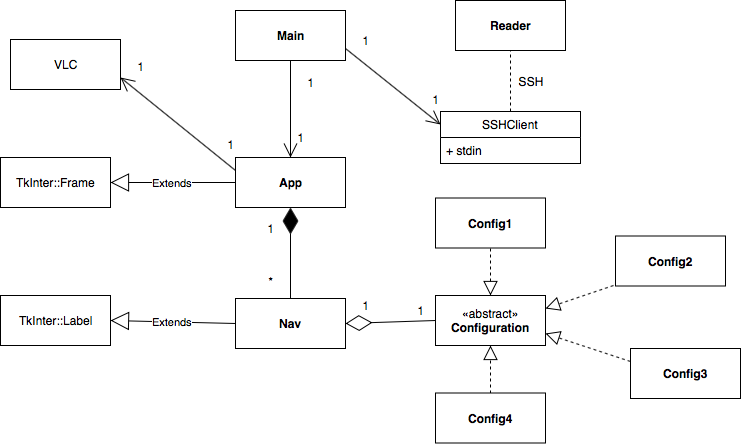

The diagram above was exported from draw.io. Its source (the exported page's mxGraphModel, read from the mxfile embedded in the PNG):
<mxGraphModel dx="958" dy="488" grid="1" gridSize="10" guides="1" tooltips="1" connect="1" arrows="1" fold="1" page="1" pageScale="1" pageWidth="1100" pageHeight="850" math="0" shadow="0">
  <root>
    <mxCell id="0" />
    <mxCell id="1" parent="0" />
    <mxCell id="2" value="TkInter::Label" style="html=1;" vertex="1" parent="1">
      <mxGeometry x="30" y="378" width="110" height="50" as="geometry" />
    </mxCell>
    <mxCell id="3" value="TkInter::Frame" style="html=1;" vertex="1" parent="1">
      <mxGeometry x="30" y="240" width="110" height="50" as="geometry" />
    </mxCell>
    <mxCell id="4" value="«abstract»&lt;br&gt;&lt;b&gt;Configuration&lt;/b&gt;" style="html=1;" vertex="1" parent="1">
      <mxGeometry x="465" y="378" width="110" height="50" as="geometry" />
    </mxCell>
    <mxCell id="5" value="" style="endArrow=block;dashed=1;endFill=0;endSize=12;html=1;entryX=0.5;entryY=0;entryDx=0;entryDy=0;exitX=0.5;exitY=1;exitDx=0;exitDy=0;" edge="1" source="28" target="4" parent="1">
      <mxGeometry width="160" relative="1" as="geometry">
        <mxPoint x="561" y="328" as="sourcePoint" />
        <mxPoint x="410" y="466" as="targetPoint" />
      </mxGeometry>
    </mxCell>
    <mxCell id="6" value="Extends" style="endArrow=block;endSize=16;endFill=0;html=1;exitX=0;exitY=0.5;exitDx=0;exitDy=0;entryX=1;entryY=0.5;entryDx=0;entryDy=0;" edge="1" source="33" target="2" parent="1">
      <mxGeometry width="160" relative="1" as="geometry">
        <mxPoint x="240" y="404" as="sourcePoint" />
        <mxPoint x="230" y="430" as="targetPoint" />
      </mxGeometry>
    </mxCell>
    <mxCell id="7" value="Extends" style="endArrow=block;endSize=16;endFill=0;html=1;entryX=1;entryY=0.5;entryDx=0;entryDy=0;exitX=0;exitY=0.5;exitDx=0;exitDy=0;" edge="1" source="29" target="3" parent="1">
      <mxGeometry width="160" relative="1" as="geometry">
        <mxPoint x="240" y="258" as="sourcePoint" />
        <mxPoint x="250" y="140" as="targetPoint" />
      </mxGeometry>
    </mxCell>
    <mxCell id="8" value="" style="endArrow=block;dashed=1;endFill=0;endSize=12;html=1;exitX=0.5;exitY=0;exitDx=0;exitDy=0;entryX=0.5;entryY=1;entryDx=0;entryDy=0;" edge="1" source="32" target="4" parent="1">
      <mxGeometry width="160" relative="1" as="geometry">
        <mxPoint x="558" y="467" as="sourcePoint" />
        <mxPoint x="240" y="490" as="targetPoint" />
      </mxGeometry>
    </mxCell>
    <mxCell id="9" value="" style="endArrow=block;dashed=1;endFill=0;endSize=12;html=1;entryX=1;entryY=0.75;entryDx=0;entryDy=0;exitX=0;exitY=0.25;exitDx=0;exitDy=0;" edge="1" source="31" target="4" parent="1">
      <mxGeometry width="160" relative="1" as="geometry">
        <mxPoint x="650" y="416" as="sourcePoint" />
        <mxPoint x="390" y="510" as="targetPoint" />
      </mxGeometry>
    </mxCell>
    <mxCell id="10" value="" style="endArrow=block;dashed=1;endFill=0;endSize=12;html=1;exitX=-0.018;exitY=0.99;exitDx=0;exitDy=0;exitPerimeter=0;entryX=1;entryY=0.25;entryDx=0;entryDy=0;" edge="1" source="30" target="4" parent="1">
      <mxGeometry width="160" relative="1" as="geometry">
        <mxPoint x="690" y="351" as="sourcePoint" />
        <mxPoint x="380" y="509" as="targetPoint" />
      </mxGeometry>
    </mxCell>
    <mxCell id="11" value="" style="endArrow=diamondThin;endFill=1;endSize=24;html=1;exitX=0.5;exitY=0;exitDx=0;exitDy=0;entryX=0.5;entryY=1;entryDx=0;entryDy=0;" edge="1" source="33" target="29" parent="1">
      <mxGeometry width="160" relative="1" as="geometry">
        <mxPoint x="320" y="365" as="sourcePoint" />
        <mxPoint x="320" y="308" as="targetPoint" />
      </mxGeometry>
    </mxCell>
    <mxCell id="12" value="" style="endArrow=diamondThin;endFill=0;endSize=24;html=1;exitX=0;exitY=0.5;exitDx=0;exitDy=0;entryX=1;entryY=0.5;entryDx=0;entryDy=0;" edge="1" source="4" target="33" parent="1">
      <mxGeometry width="160" relative="1" as="geometry">
        <mxPoint x="60" y="460" as="sourcePoint" />
        <mxPoint x="400" y="404" as="targetPoint" />
      </mxGeometry>
    </mxCell>
    <mxCell id="13" value="" style="endArrow=open;endFill=1;endSize=12;html=1;exitX=0.5;exitY=1;exitDx=0;exitDy=0;entryX=0.5;entryY=0;entryDx=0;entryDy=0;" edge="1" source="26" target="29" parent="1">
      <mxGeometry width="160" relative="1" as="geometry">
        <mxPoint x="320" y="219" as="sourcePoint" />
        <mxPoint x="323" y="168" as="targetPoint" />
      </mxGeometry>
    </mxCell>
    <mxCell id="14" value="" style="endArrow=none;dashed=1;html=1;exitX=0.5;exitY=0;exitDx=0;exitDy=0;entryX=0.5;entryY=1;entryDx=0;entryDy=0;" edge="1" source="34" target="27" parent="1">
      <mxGeometry width="50" height="50" relative="1" as="geometry">
        <mxPoint x="400" y="118" as="sourcePoint" />
        <mxPoint x="480" y="118" as="targetPoint" />
      </mxGeometry>
    </mxCell>
    <mxCell id="15" value="SSH" style="text;html=1;strokeColor=none;fillColor=none;align=center;verticalAlign=middle;whiteSpace=wrap;rounded=0;" vertex="1" parent="1">
      <mxGeometry x="540" y="153.5" width="40" height="20" as="geometry" />
    </mxCell>
    <mxCell id="16" value="VLC" style="html=1;" vertex="1" parent="1">
      <mxGeometry x="40" y="122" width="110" height="50" as="geometry" />
    </mxCell>
    <mxCell id="17" value="" style="endArrow=open;endFill=1;endSize=12;html=1;entryX=1;entryY=0.75;entryDx=0;entryDy=0;exitX=0;exitY=0.25;exitDx=0;exitDy=0;" edge="1" source="29" target="16" parent="1">
      <mxGeometry width="160" relative="1" as="geometry">
        <mxPoint x="220" y="160" as="sourcePoint" />
        <mxPoint x="240" y="241" as="targetPoint" />
      </mxGeometry>
    </mxCell>
    <mxCell id="18" value="*" style="text;html=1;strokeColor=none;fillColor=none;align=center;verticalAlign=middle;whiteSpace=wrap;rounded=0;" vertex="1" parent="1">
      <mxGeometry x="280" y="353.5" width="40" height="20" as="geometry" />
    </mxCell>
    <mxCell id="19" value="1" style="text;html=1;strokeColor=none;fillColor=none;align=center;verticalAlign=middle;whiteSpace=wrap;rounded=0;" vertex="1" parent="1">
      <mxGeometry x="430" y="383" width="40" height="20" as="geometry" />
    </mxCell>
    <mxCell id="20" value="1" style="text;html=1;strokeColor=none;fillColor=none;align=center;verticalAlign=middle;whiteSpace=wrap;rounded=0;" vertex="1" parent="1">
      <mxGeometry x="375" y="378" width="40" height="20" as="geometry" />
    </mxCell>
    <mxCell id="21" value="1" style="text;html=1;strokeColor=none;fillColor=none;align=center;verticalAlign=middle;whiteSpace=wrap;rounded=0;" vertex="1" parent="1">
      <mxGeometry x="240" y="217" width="40" height="20" as="geometry" />
    </mxCell>
    <mxCell id="22" value="1" style="text;html=1;strokeColor=none;fillColor=none;align=center;verticalAlign=middle;whiteSpace=wrap;rounded=0;" vertex="1" parent="1">
      <mxGeometry x="280" y="300.5" width="40" height="20" as="geometry" />
    </mxCell>
    <mxCell id="23" value="1" style="text;html=1;strokeColor=none;fillColor=none;align=center;verticalAlign=middle;whiteSpace=wrap;rounded=0;" vertex="1" parent="1">
      <mxGeometry x="310" y="210" width="40" height="20" as="geometry" />
    </mxCell>
    <mxCell id="24" value="1" style="text;html=1;strokeColor=none;fillColor=none;align=center;verticalAlign=middle;whiteSpace=wrap;rounded=0;" vertex="1" parent="1">
      <mxGeometry x="320" y="155" width="40" height="20" as="geometry" />
    </mxCell>
    <mxCell id="25" value="1" style="text;html=1;strokeColor=none;fillColor=none;align=center;verticalAlign=middle;whiteSpace=wrap;rounded=0;" vertex="1" parent="1">
      <mxGeometry x="150" y="139" width="40" height="20" as="geometry" />
    </mxCell>
    <mxCell id="26" value="&lt;b&gt;Main&lt;/b&gt;" style="html=1;" vertex="1" parent="1">
      <mxGeometry x="265" y="93" width="110" height="50" as="geometry" />
    </mxCell>
    <mxCell id="27" value="Reader" style="html=1;fontStyle=1" vertex="1" parent="1">
      <mxGeometry x="485" y="83" width="110" height="50" as="geometry" />
    </mxCell>
    <mxCell id="28" value="Config1" style="html=1;fontStyle=1" vertex="1" parent="1">
      <mxGeometry x="465" y="280.5" width="110" height="50" as="geometry" />
    </mxCell>
    <mxCell id="29" value="&lt;b&gt;App&lt;/b&gt;" style="html=1;" vertex="1" parent="1">
      <mxGeometry x="265" y="240" width="110" height="50" as="geometry" />
    </mxCell>
    <mxCell id="30" value="Config2" style="html=1;fontStyle=1" vertex="1" parent="1">
      <mxGeometry x="645" y="318.5" width="110" height="50" as="geometry" />
    </mxCell>
    <mxCell id="31" value="Config3&lt;br&gt;" style="html=1;fontStyle=1" vertex="1" parent="1">
      <mxGeometry x="660" y="431" width="110" height="50" as="geometry" />
    </mxCell>
    <mxCell id="32" value="Config4" style="html=1;fontStyle=1" vertex="1" parent="1">
      <mxGeometry x="465" y="475.5" width="110" height="50" as="geometry" />
    </mxCell>
    <mxCell id="33" value="&lt;b&gt;Nav&lt;/b&gt;" style="html=1;" vertex="1" parent="1">
      <mxGeometry x="265" y="381" width="110" height="50" as="geometry" />
    </mxCell>
    <mxCell id="34" value="SSHClient" style="swimlane;fontStyle=0;childLayout=stackLayout;horizontal=1;startSize=26;fillColor=none;horizontalStack=0;resizeParent=1;resizeParentMax=0;resizeLast=0;collapsible=1;marginBottom=0;" vertex="1" parent="1">
      <mxGeometry x="470" y="194" width="140" height="52" as="geometry" />
    </mxCell>
    <mxCell id="35" value="+ stdin" style="text;strokeColor=none;fillColor=none;align=left;verticalAlign=top;spacingLeft=4;spacingRight=4;overflow=hidden;rotatable=0;points=[[0,0.5],[1,0.5]];portConstraint=eastwest;" vertex="1" parent="34">
      <mxGeometry y="26" width="140" height="26" as="geometry" />
    </mxCell>
    <mxCell id="36" value="" style="endArrow=open;endFill=1;endSize=12;html=1;exitX=1;exitY=0.75;exitDx=0;exitDy=0;entryX=0;entryY=0.25;entryDx=0;entryDy=0;" edge="1" source="26" target="34" parent="1">
      <mxGeometry width="160" relative="1" as="geometry">
        <mxPoint x="360" y="30" as="sourcePoint" />
        <mxPoint x="520" y="30" as="targetPoint" />
      </mxGeometry>
    </mxCell>
    <mxCell id="37" value="1" style="text;html=1;strokeColor=none;fillColor=none;align=center;verticalAlign=middle;whiteSpace=wrap;rounded=0;" vertex="1" parent="1">
      <mxGeometry x="375" y="113" width="40" height="20" as="geometry" />
    </mxCell>
    <mxCell id="38" value="1" style="text;html=1;strokeColor=none;fillColor=none;align=center;verticalAlign=middle;whiteSpace=wrap;rounded=0;" vertex="1" parent="1">
      <mxGeometry x="445" y="172" width="40" height="20" as="geometry" />
    </mxCell>
  </root>
</mxGraphModel>